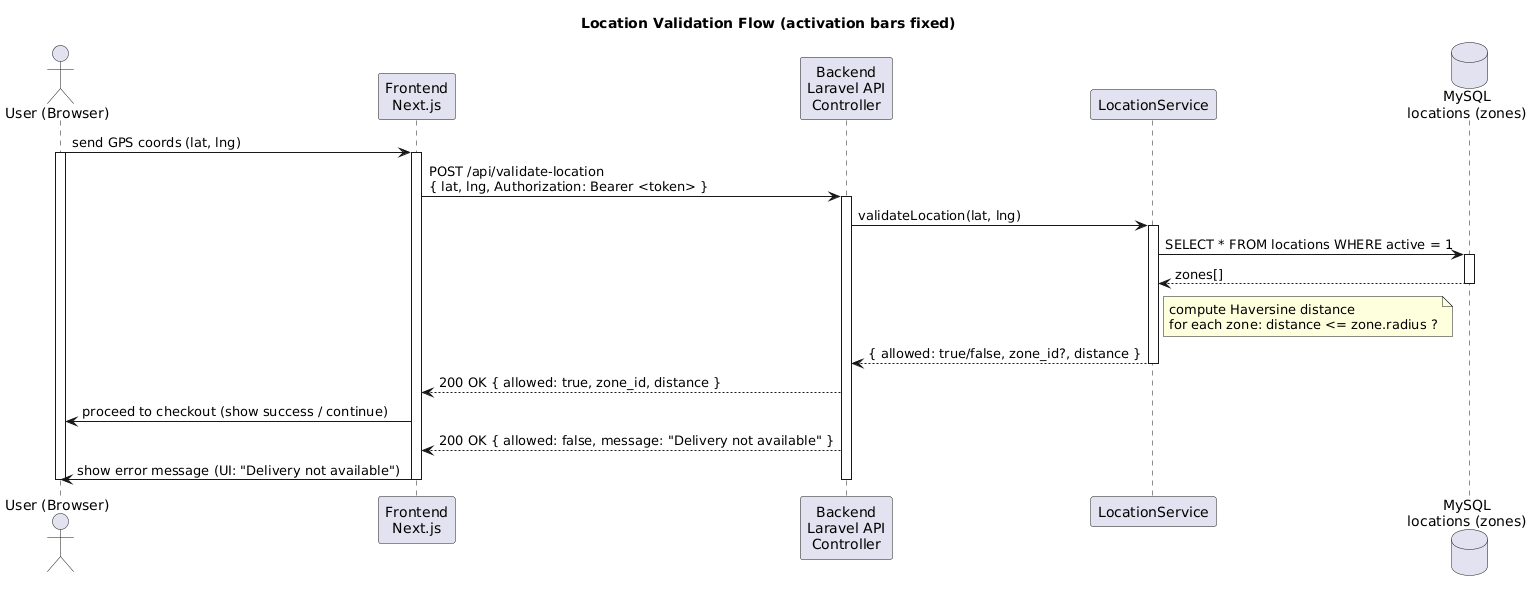

The diagram above was rendered by PlantUML. Its source (embedded in the PNG):
@startuml
title Location Validation Flow (activation bars fixed)

actor "User (Browser)" as Browser

participant "Frontend\nNext.js" as Frontend
participant "Backend\nLaravel API\nController" as Backend
participant "LocationService" as LocService
database "MySQL\nlocations (zones)" as DB

' User initiates the flow
Browser -> Frontend : send GPS coords (lat, lng)
activate Browser
activate Frontend

Frontend -> Backend : POST /api/validate-location\n{ lat, lng, Authorization: Bearer <token> }
activate Backend

Backend -> LocService : validateLocation(lat, lng)
activate LocService

LocService -> DB : SELECT * FROM locations WHERE active = 1
activate DB
DB --> LocService : zones[]
deactivate DB

note right of LocService
  compute Haversine distance
  for each zone: distance <= zone.radius ?
end note

LocService --> Backend : { allowed: true/false, zone_id?, distance }
deactivate LocService

' Backend sends the result back (single activation for Backend)
Backend --> Frontend : 200 OK { allowed: true, zone_id, distance }
Frontend -> Browser : proceed to checkout (show success / continue)

' Also show the alternative response (same Backend activation, no extra activate)
Backend --> Frontend : 200 OK { allowed: false, message: "Delivery not available" }
Frontend -> Browser : show error message (UI: "Delivery not available")

' End of flow — clean deactivations
deactivate Backend
deactivate Frontend
deactivate Browser
@enduml